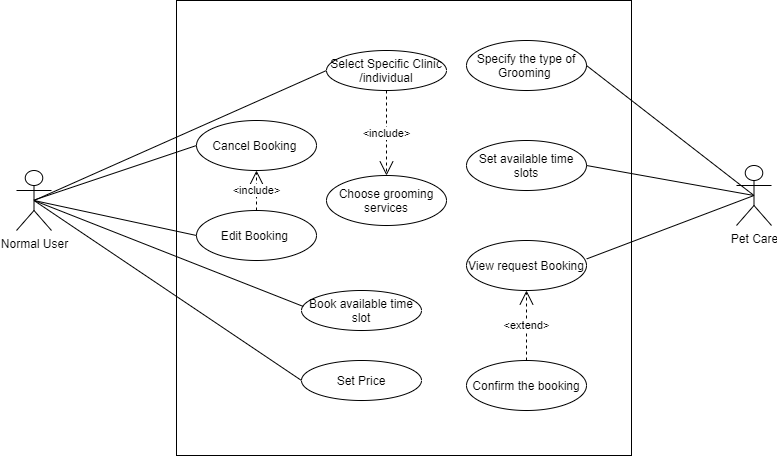

The diagram above was exported from draw.io. Its source (the exported page's mxGraphModel, read from the mxfile embedded in the PNG):
<mxGraphModel dx="562" dy="493" grid="1" gridSize="10" guides="1" tooltips="1" connect="1" arrows="1" fold="1" page="1" pageScale="1" pageWidth="850" pageHeight="1100" math="0" shadow="0">
  <root>
    <mxCell id="0" />
    <mxCell id="1" parent="0" />
    <mxCell id="MOx1-kvB_yOyL-FgxkRf-1" value="Normal User" style="shape=umlActor;verticalLabelPosition=bottom;verticalAlign=top;html=1;outlineConnect=0;" parent="1" vertex="1">
      <mxGeometry x="20" y="340" width="35" height="60" as="geometry" />
    </mxCell>
    <mxCell id="MOx1-kvB_yOyL-FgxkRf-3" value="" style="whiteSpace=wrap;html=1;aspect=fixed;" parent="1" vertex="1">
      <mxGeometry x="180" y="170" width="455" height="455" as="geometry" />
    </mxCell>
    <mxCell id="MOx1-kvB_yOyL-FgxkRf-60" value="" style="endArrow=none;html=1;entryX=0;entryY=0.5;entryDx=0;entryDy=0;exitX=0.5;exitY=0.5;exitDx=0;exitDy=0;exitPerimeter=0;" parent="1" source="MOx1-kvB_yOyL-FgxkRf-1" target="MOx1-kvB_yOyL-FgxkRf-61" edge="1">
      <mxGeometry width="50" height="50" relative="1" as="geometry">
        <mxPoint x="160" y="310" as="sourcePoint" />
        <mxPoint x="370" y="320" as="targetPoint" />
      </mxGeometry>
    </mxCell>
    <mxCell id="MOx1-kvB_yOyL-FgxkRf-61" value="Select Specific Clinic&lt;br&gt;/individual" style="ellipse;whiteSpace=wrap;html=1;" parent="1" vertex="1">
      <mxGeometry x="330" y="220" width="120" height="40" as="geometry" />
    </mxCell>
    <mxCell id="MOx1-kvB_yOyL-FgxkRf-63" value="Book available time slot" style="ellipse;whiteSpace=wrap;html=1;" parent="1" vertex="1">
      <mxGeometry x="305" y="460" width="120" height="40" as="geometry" />
    </mxCell>
    <mxCell id="MOx1-kvB_yOyL-FgxkRf-79" value="" style="endArrow=none;html=1;entryX=0.015;entryY=0.399;entryDx=0;entryDy=0;exitX=0.5;exitY=0.5;exitDx=0;exitDy=0;exitPerimeter=0;entryPerimeter=0;" parent="1" source="MOx1-kvB_yOyL-FgxkRf-1" target="MOx1-kvB_yOyL-FgxkRf-63" edge="1">
      <mxGeometry width="50" height="50" relative="1" as="geometry">
        <mxPoint x="160" y="310" as="sourcePoint" />
        <mxPoint x="360" y="320" as="targetPoint" />
      </mxGeometry>
    </mxCell>
    <mxCell id="MOx1-kvB_yOyL-FgxkRf-80" value="Choose grooming&lt;br&gt;services" style="ellipse;whiteSpace=wrap;html=1;" parent="1" vertex="1">
      <mxGeometry x="330" y="345" width="120" height="50" as="geometry" />
    </mxCell>
    <mxCell id="MOx1-kvB_yOyL-FgxkRf-84" value="&amp;lt;include&amp;gt;" style="endArrow=open;endSize=12;dashed=1;html=1;exitX=0.5;exitY=1;exitDx=0;exitDy=0;entryX=0.5;entryY=0;entryDx=0;entryDy=0;" parent="1" source="MOx1-kvB_yOyL-FgxkRf-61" target="MOx1-kvB_yOyL-FgxkRf-80" edge="1">
      <mxGeometry width="160" relative="1" as="geometry">
        <mxPoint x="560" y="330" as="sourcePoint" />
        <mxPoint x="474" y="397" as="targetPoint" />
      </mxGeometry>
    </mxCell>
    <mxCell id="MOx1-kvB_yOyL-FgxkRf-87" value="" style="endArrow=none;html=1;entryX=0;entryY=0.5;entryDx=0;entryDy=0;exitX=0.5;exitY=0.5;exitDx=0;exitDy=0;exitPerimeter=0;" parent="1" source="MOx1-kvB_yOyL-FgxkRf-1" target="MOx1-kvB_yOyL-FgxkRf-88" edge="1">
      <mxGeometry width="50" height="50" relative="1" as="geometry">
        <mxPoint x="38" y="370" as="sourcePoint" />
        <mxPoint x="340" y="490" as="targetPoint" />
      </mxGeometry>
    </mxCell>
    <mxCell id="MOx1-kvB_yOyL-FgxkRf-88" value="Set Price" style="ellipse;whiteSpace=wrap;html=1;" parent="1" vertex="1">
      <mxGeometry x="305" y="530" width="120" height="40" as="geometry" />
    </mxCell>
    <mxCell id="MOx1-kvB_yOyL-FgxkRf-89" value="Pet Care" style="shape=umlActor;verticalLabelPosition=bottom;verticalAlign=top;html=1;outlineConnect=0;" parent="1" vertex="1">
      <mxGeometry x="740" y="335" width="35" height="60" as="geometry" />
    </mxCell>
    <mxCell id="MOx1-kvB_yOyL-FgxkRf-90" value="Set available time slots" style="ellipse;whiteSpace=wrap;html=1;" parent="1" vertex="1">
      <mxGeometry x="470" y="310" width="120" height="50" as="geometry" />
    </mxCell>
    <mxCell id="MOx1-kvB_yOyL-FgxkRf-91" value="View request Booking" style="ellipse;whiteSpace=wrap;html=1;" parent="1" vertex="1">
      <mxGeometry x="470" y="410" width="120" height="50" as="geometry" />
    </mxCell>
    <mxCell id="MOx1-kvB_yOyL-FgxkRf-92" value="" style="endArrow=none;html=1;entryX=0.5;entryY=0.5;entryDx=0;entryDy=0;exitX=1;exitY=0.5;exitDx=0;exitDy=0;entryPerimeter=0;" parent="1" source="MOx1-kvB_yOyL-FgxkRf-90" target="MOx1-kvB_yOyL-FgxkRf-89" edge="1">
      <mxGeometry width="50" height="50" relative="1" as="geometry">
        <mxPoint x="47.5" y="380" as="sourcePoint" />
        <mxPoint x="340" y="320" as="targetPoint" />
      </mxGeometry>
    </mxCell>
    <mxCell id="MOx1-kvB_yOyL-FgxkRf-93" value="" style="endArrow=none;html=1;entryX=0.5;entryY=0.5;entryDx=0;entryDy=0;exitX=1.002;exitY=0.368;exitDx=0;exitDy=0;entryPerimeter=0;exitPerimeter=0;" parent="1" source="MOx1-kvB_yOyL-FgxkRf-91" target="MOx1-kvB_yOyL-FgxkRf-89" edge="1">
      <mxGeometry width="50" height="50" relative="1" as="geometry">
        <mxPoint x="600" y="355" as="sourcePoint" />
        <mxPoint x="747.5" y="380" as="targetPoint" />
      </mxGeometry>
    </mxCell>
    <mxCell id="MOx1-kvB_yOyL-FgxkRf-94" value="" style="endArrow=none;html=1;entryX=0;entryY=0.5;entryDx=0;entryDy=0;exitX=0.5;exitY=0.493;exitDx=0;exitDy=0;exitPerimeter=0;" parent="1" source="MOx1-kvB_yOyL-FgxkRf-1" target="MOx1-kvB_yOyL-FgxkRf-95" edge="1">
      <mxGeometry width="50" height="50" relative="1" as="geometry">
        <mxPoint x="38" y="372" as="sourcePoint" />
        <mxPoint x="316.8000000000002" y="485.96000000000004" as="targetPoint" />
      </mxGeometry>
    </mxCell>
    <mxCell id="MOx1-kvB_yOyL-FgxkRf-95" value="Cancel Booking&amp;nbsp;" style="ellipse;whiteSpace=wrap;html=1;" parent="1" vertex="1">
      <mxGeometry x="200" y="290" width="120" height="50" as="geometry" />
    </mxCell>
    <mxCell id="MOx1-kvB_yOyL-FgxkRf-96" value="" style="endArrow=none;html=1;entryX=0;entryY=0.5;entryDx=0;entryDy=0;exitX=0.5;exitY=0.5;exitDx=0;exitDy=0;exitPerimeter=0;" parent="1" source="MOx1-kvB_yOyL-FgxkRf-1" target="MOx1-kvB_yOyL-FgxkRf-97" edge="1">
      <mxGeometry width="50" height="50" relative="1" as="geometry">
        <mxPoint x="47.5" y="379.58000000000004" as="sourcePoint" />
        <mxPoint x="220" y="365" as="targetPoint" />
      </mxGeometry>
    </mxCell>
    <mxCell id="MOx1-kvB_yOyL-FgxkRf-97" value="Edit Booking&amp;nbsp;" style="ellipse;whiteSpace=wrap;html=1;" parent="1" vertex="1">
      <mxGeometry x="200" y="380" width="120" height="50" as="geometry" />
    </mxCell>
    <mxCell id="MOx1-kvB_yOyL-FgxkRf-98" value="&amp;lt;include&amp;gt;" style="endArrow=open;endSize=12;dashed=1;html=1;exitX=0.5;exitY=0;exitDx=0;exitDy=0;entryX=0.5;entryY=1;entryDx=0;entryDy=0;" parent="1" source="MOx1-kvB_yOyL-FgxkRf-97" target="MOx1-kvB_yOyL-FgxkRf-95" edge="1">
      <mxGeometry width="160" relative="1" as="geometry">
        <mxPoint x="400" y="280" as="sourcePoint" />
        <mxPoint x="400" y="400" as="targetPoint" />
      </mxGeometry>
    </mxCell>
    <mxCell id="C83EhbfuLDw8PvbygbI8-1" value="Specify the type of Grooming&amp;nbsp;" style="ellipse;whiteSpace=wrap;html=1;" vertex="1" parent="1">
      <mxGeometry x="470" y="210" width="120" height="50" as="geometry" />
    </mxCell>
    <mxCell id="C83EhbfuLDw8PvbygbI8-2" value="" style="endArrow=none;html=1;entryX=0.5;entryY=0.5;entryDx=0;entryDy=0;exitX=1;exitY=0.5;exitDx=0;exitDy=0;entryPerimeter=0;" edge="1" parent="1" source="C83EhbfuLDw8PvbygbI8-1" target="MOx1-kvB_yOyL-FgxkRf-89">
      <mxGeometry width="50" height="50" relative="1" as="geometry">
        <mxPoint x="590" y="325" as="sourcePoint" />
        <mxPoint x="747.5" y="380" as="targetPoint" />
      </mxGeometry>
    </mxCell>
    <mxCell id="C83EhbfuLDw8PvbygbI8-3" value="Confirm the booking" style="ellipse;whiteSpace=wrap;html=1;" vertex="1" parent="1">
      <mxGeometry x="470" y="530" width="120" height="50" as="geometry" />
    </mxCell>
    <mxCell id="C83EhbfuLDw8PvbygbI8-4" value="&amp;lt;extend&amp;gt;" style="endArrow=open;endSize=12;dashed=1;html=1;exitX=0.5;exitY=0;exitDx=0;exitDy=0;entryX=0.5;entryY=1;entryDx=0;entryDy=0;" edge="1" parent="1" source="C83EhbfuLDw8PvbygbI8-3" target="MOx1-kvB_yOyL-FgxkRf-91">
      <mxGeometry width="160" relative="1" as="geometry">
        <mxPoint x="540" y="480" as="sourcePoint" />
        <mxPoint x="540" y="440" as="targetPoint" />
      </mxGeometry>
    </mxCell>
  </root>
</mxGraphModel>